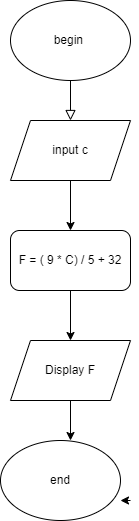

The diagram above was exported from draw.io. Its source (the exported page's mxGraphModel, read from the mxfile embedded in the PNG):
<mxGraphModel dx="1036" dy="606" grid="1" gridSize="10" guides="1" tooltips="1" connect="1" arrows="1" fold="1" page="1" pageScale="1" pageWidth="827" pageHeight="1169" math="0" shadow="0">
  <root>
    <mxCell id="WIyWlLk6GJQsqaUBKTNV-0" />
    <mxCell id="WIyWlLk6GJQsqaUBKTNV-1" parent="WIyWlLk6GJQsqaUBKTNV-0" />
    <mxCell id="WIyWlLk6GJQsqaUBKTNV-2" value="" style="rounded=0;html=1;jettySize=auto;orthogonalLoop=1;fontSize=11;endArrow=block;endFill=0;endSize=8;strokeWidth=1;shadow=0;labelBackgroundColor=none;edgeStyle=orthogonalEdgeStyle;" parent="WIyWlLk6GJQsqaUBKTNV-1" edge="1">
      <mxGeometry relative="1" as="geometry">
        <mxPoint x="220" y="140" as="sourcePoint" />
        <mxPoint x="220" y="200" as="targetPoint" />
        <Array as="points">
          <mxPoint x="220" y="200" />
          <mxPoint x="220" y="200" />
        </Array>
      </mxGeometry>
    </mxCell>
    <mxCell id="uwmWfoObD-VWCL4jdELA-0" value="begin&amp;nbsp;" style="ellipse;whiteSpace=wrap;html=1;" parent="WIyWlLk6GJQsqaUBKTNV-1" vertex="1">
      <mxGeometry x="160" y="80" width="120" height="80" as="geometry" />
    </mxCell>
    <mxCell id="uwmWfoObD-VWCL4jdELA-2" value="input c" style="shape=parallelogram;perimeter=parallelogramPerimeter;whiteSpace=wrap;html=1;fixedSize=1;" parent="WIyWlLk6GJQsqaUBKTNV-1" vertex="1">
      <mxGeometry x="160" y="200" width="120" height="60" as="geometry" />
    </mxCell>
    <mxCell id="uwmWfoObD-VWCL4jdELA-3" value="" style="endArrow=classic;html=1;rounded=0;exitX=0.5;exitY=1;exitDx=0;exitDy=0;" parent="WIyWlLk6GJQsqaUBKTNV-1" source="uwmWfoObD-VWCL4jdELA-5" edge="1">
      <mxGeometry width="50" height="50" relative="1" as="geometry">
        <mxPoint x="195" y="420" as="sourcePoint" />
        <mxPoint x="220" y="420" as="targetPoint" />
      </mxGeometry>
    </mxCell>
    <mxCell id="uwmWfoObD-VWCL4jdELA-4" value="" style="endArrow=classic;html=1;rounded=0;exitX=0.5;exitY=1;exitDx=0;exitDy=0;" parent="WIyWlLk6GJQsqaUBKTNV-1" source="uwmWfoObD-VWCL4jdELA-2" edge="1">
      <mxGeometry width="50" height="50" relative="1" as="geometry">
        <mxPoint x="200" y="270" as="sourcePoint" />
        <mxPoint x="220" y="310" as="targetPoint" />
      </mxGeometry>
    </mxCell>
    <mxCell id="uwmWfoObD-VWCL4jdELA-5" value="F = ( 9 * C) / 5 + 32" style="rounded=1;whiteSpace=wrap;html=1;" parent="WIyWlLk6GJQsqaUBKTNV-1" vertex="1">
      <mxGeometry x="160" y="310" width="120" height="60" as="geometry" />
    </mxCell>
    <mxCell id="uwmWfoObD-VWCL4jdELA-6" value="Display F" style="shape=parallelogram;perimeter=parallelogramPerimeter;whiteSpace=wrap;html=1;fixedSize=1;" parent="WIyWlLk6GJQsqaUBKTNV-1" vertex="1">
      <mxGeometry x="160" y="420" width="120" height="60" as="geometry" />
    </mxCell>
    <mxCell id="uwmWfoObD-VWCL4jdELA-7" value="" style="endArrow=classic;html=1;rounded=0;exitX=0.5;exitY=1;exitDx=0;exitDy=0;" parent="WIyWlLk6GJQsqaUBKTNV-1" source="uwmWfoObD-VWCL4jdELA-6" edge="1">
      <mxGeometry width="50" height="50" relative="1" as="geometry">
        <mxPoint x="190" y="530" as="sourcePoint" />
        <mxPoint x="220" y="520" as="targetPoint" />
      </mxGeometry>
    </mxCell>
    <mxCell id="uwmWfoObD-VWCL4jdELA-10" style="edgeStyle=orthogonalEdgeStyle;rounded=0;orthogonalLoop=1;jettySize=auto;html=1;exitX=1;exitY=1;exitDx=0;exitDy=0;" parent="WIyWlLk6GJQsqaUBKTNV-1" edge="1">
      <mxGeometry relative="1" as="geometry">
        <mxPoint x="270" y="580" as="targetPoint" />
        <mxPoint x="280" y="580" as="sourcePoint" />
      </mxGeometry>
    </mxCell>
    <mxCell id="uwmWfoObD-VWCL4jdELA-12" value="end" style="ellipse;whiteSpace=wrap;html=1;" parent="WIyWlLk6GJQsqaUBKTNV-1" vertex="1">
      <mxGeometry x="150" y="520" width="120" height="80" as="geometry" />
    </mxCell>
  </root>
</mxGraphModel>